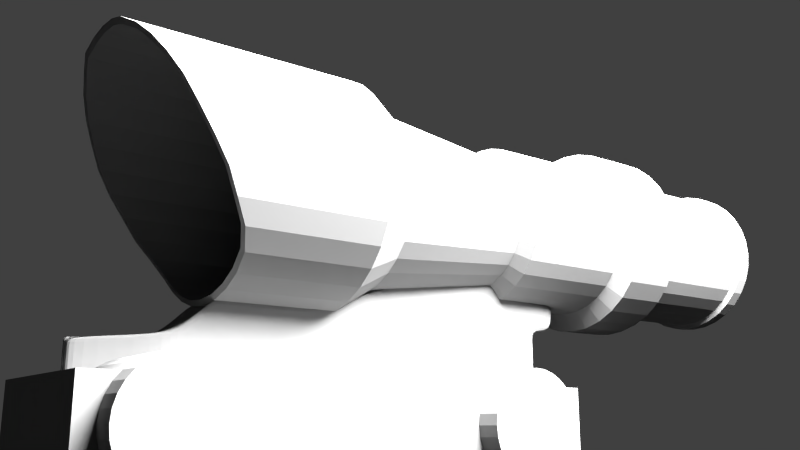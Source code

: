 # Source: acog_4x32.blend  (saved by Blender 2.67.0; exported with 4.5.12 LTS)
import bpy
from mathutils import Matrix  # noqa: F401  (used for matrix-valued properties, if any)

bpy.ops.wm.read_factory_settings(use_empty=True)
scene = bpy.context.scene
scene.name = 'Scene'

# ---- collections
col_collection_1 = bpy.data.collections.new('Collection 1'); scene.collection.children.link(col_collection_1)

# ---- materials (node trees are filled in below, after node groups)
mat_black = bpy.data.materials.new('Black')
mat_black.alpha_threshold = 0.0
mat_black.use_transparent_shadow = False
mat_black.diffuse_color = (0.1424, 0.1424, 0.1424, 1.0)
mat_black.roughness = 0.5
mat_black.specular_intensity = 0.2532
mat_black.line_color = (0.0, 0.0, 0.0, 1.0)

# ---- material node trees

# ---- world
world_world = bpy.data.worlds.new('World'); scene.world = world_world
world_world.color = (0.05088, 0.05088, 0.05088)
world_world.use_sun_shadow = False
world_world.sun_shadow_jitter_overblur = 0.0
world_world.cycles.sampling_method = 'MANUAL'
world_world.cycles.sample_map_resolution = 256

# ---- cameras
cam_camera = bpy.data.cameras.new('Camera')
cam_camera.clip_end = 100.0
cam_camera.lens = 35.0
cam_camera.sensor_width = 32.0
cam_camera.sensor_height = 18.0
cam_camera.ortho_scale = 7.314
cam_camera.dof.focus_distance = 0.0
cam_camera.dof.aperture_fstop = 128.0

# ---- lights
light_lamp = bpy.data.lights.new('Lamp', 'POINT')
light_lamp.transmission_factor = 0.0
light_lamp.cutoff_distance = 30.0
light_lamp.energy = 100.0
light_lamp.shadow_buffer_clip_start = 1.001
light_lamp.shadow_soft_size = 0.1
light_lamp.shadow_maximum_resolution = 0.006
light_lamp.use_absolute_resolution = True
light_lamp.cycles.use_multiple_importance_sampling = False

# ---- meshes
me_cube = bpy.data.meshes.new('Cube')
me_cube.from_pydata([(1.0, 1.0, -1.0), (1.0, -3.054, -1.0), (1.0, 1.0, 0.05447), (1.0, -3.054, -0.2277), (1.0, -1.333, 0.04452), (1.0, -1.317, -1.0), (1.0, -1.746, -1.0), (1.0, -1.746, -0.2206), (1.0, 0.306, -1.0), (1.0, 0.306, 0.2333), (1.0, 0.4386, -1.0), (1.0, 0.4386, 0.08775), (1.0, 0.4386, -0.2727), (1.0, 0.306, -0.2727), (1.0, 1.0, -0.2727), (1.0, -1.317, -0.2258), (1.0, 1.313, 0.05447), (1.0, 1.313, -0.2727), (1.0, -3.325, -1.0), (1.0, -3.325, -0.513), (0.3449, -4.232, -1.0), (0.3449, -4.232, -0.6426), (1.0, -3.515, -1.0), (1.0, -3.515, -0.5942), (0.6122, 1.0, 0.002301), (0.6122, 1.0, -1.0), (0.6122, -3.033, -0.2753), (0.6122, -3.033, -1.0), (0.6122, -1.317, -1.0), (0.6122, -1.317, -0.01277), (0.6122, 0.306, 0.1529), (0.6122, 0.306, -1.0), (0.6122, -1.746, -0.2736), (0.6122, -1.746, -1.0), (0.6122, 0.4386, -1.0), (0.6122, 0.4386, 0.007361), (0.6122, 1.0, -0.2727), (0.6122, 1.313, 0.002301), (0.6122, 1.313, -0.2727), (0.6122, -3.325, -0.513), (0.6122, -3.325, -1.0), (0.2111, -4.232, -0.6426), (-0.2111, -4.232, -0.6426), (-0.2111, -4.232, -1.0), (0.2111, -4.232, -1.0), (0.6122, -3.515, -1.0), (0.6122, -3.515, -0.5942), (0.0, 1.0, 0.002301), (0.0, 1.0, -1.0), (0.0, -3.033, -0.2753), (0.0, -3.033, -1.0), (0.0, -1.317, -1.0), (0.0, -1.317, -0.01277), (0.0, 0.306, 0.1529), (0.0, 0.306, -1.0), (0.0, -1.746, -0.274), (0.0, -1.746, -1.0), (0.0, 0.4386, -1.0), (0.0, 0.4386, 0.007361), (0.0, 1.0, -0.2727), (0.0, 1.313, 0.002301), (0.0, 1.313, -0.2727), (0.0, -3.325, -0.513), (0.0, -3.325, -1.0), (0.0, -4.232, -0.6426), (0.0, -4.232, -1.0), (0.0, -3.515, -1.0), (0.0, -3.515, -0.5942), (1.0, 1.0, -0.3566), (1.0, -3.054, -0.3274), (1.0, -1.317, -0.3566), (1.0, 0.306, -0.3566), (1.0, -1.746, -0.3566), (1.0, 0.4386, -0.3566), (1.0, -3.325, -0.5692), (0.3449, -4.232, -0.6839), (1.0, -3.515, -0.6411), (0.6122, 1.0, -0.3566), (0.2111, -4.232, -0.6839), (-0.2111, -4.232, -0.6839), (0.0, 1.0, -0.3566), (0.0, -4.232, -0.6839), (1.0, 0.4386, 0.05974), (1.0, 0.306, 0.2128), (1.0, 1.0, 0.02697), (1.0, -1.333, 0.09149), (1.0, 1.313, 0.02697), (0.6122, 1.313, -0.0252), (0.0, 1.313, -0.0252), (1.0, 0.306, -0.938), (1.0, -1.317, -0.938), (1.0, -3.054, -0.938), (1.0, 1.0, -0.938), (0.0, -4.232, -0.938), (0.0, 1.0, -0.938), (-0.2111, -4.232, -0.938), (0.2111, -4.232, -0.938), (0.6122, 1.0, -0.938), (1.0, -3.515, -0.938), (0.3449, -4.232, -0.938), (1.0, -3.325, -0.938), (1.0, 0.4386, -0.938), (1.0, -1.746, -0.938), (1.0, 0.3536, -1.0), (1.0, 0.3536, 0.181), (1.0, 0.3536, -0.2727), (0.6122, 0.3536, 0.1006), (0.6122, 0.3536, -1.0), (0.0, 0.3536, 0.1006), (0.0, 0.3536, -1.0), (1.0, 0.3536, -0.3566), (1.0, 0.3536, 0.1578), (1.0, 0.3536, -0.938), (1.0, -3.011, -0.2269), (1.0, -3.011, -1.0), (0.6122, -2.991, -1.0), (0.6122, -2.991, -0.2753), (0.0, -2.991, -1.0), (0.0, -2.991, -0.2753), (1.0, -3.011, -0.327), (1.0, -3.011, -0.938)], [], [(97, 92, 0, 25), (120, 91, 1, 114), (34, 25, 0, 10), (89, 90, 5, 8), (33, 28, 5, 6), (102, 6, 5, 90), (115, 33, 6, 114), (28, 31, 8, 5), (92, 101, 10, 0), (112, 89, 8, 103), (107, 34, 10, 103), (111, 83, 13, 105), (4, 7, 15, 85), (84, 82, 12, 14), (83, 85, 15, 13), (87, 86, 17, 38), (24, 2, 16, 37), (84, 14, 17, 86), (45, 22, 20, 44), (27, 1, 18, 40), (69, 3, 19, 74), (76, 23, 21, 75), (40, 18, 22, 45), (74, 19, 23, 76), (94, 97, 25, 48), (3, 26, 39, 19), (57, 48, 25, 34), (11, 2, 24, 35), (56, 51, 28, 33), (7, 4, 29, 32), (4, 9, 30, 29), (104, 11, 35, 106), (117, 56, 33, 115), (113, 7, 32, 116), (51, 54, 31, 28), (109, 57, 34, 107), (88, 87, 38, 61), (47, 24, 37, 60), (14, 36, 38, 17), (66, 45, 44, 65), (50, 27, 40, 63), (99, 96, 44, 20), (93, 95, 43, 65), (23, 46, 41, 21), (63, 40, 45, 66), (19, 39, 46, 23), (26, 49, 62, 39), (35, 24, 47, 58), (32, 29, 52, 55), (29, 30, 53, 52), (106, 35, 58, 108), (116, 32, 55, 118), (36, 59, 61, 38), (96, 93, 65, 44), (46, 67, 64, 41), (39, 62, 67, 46), (36, 14, 68, 77), (113, 3, 69, 119), (13, 15, 70, 71), (7, 72, 70, 15), (14, 12, 73, 68), (105, 13, 71, 110), (91, 69, 74, 100), (98, 76, 75, 99), (100, 74, 76, 98), (59, 36, 77, 80), (21, 41, 78, 75), (64, 42, 79, 81), (41, 64, 81, 78), (104, 9, 83, 111), (2, 11, 82, 84), (9, 4, 85, 83), (37, 16, 86, 87), (2, 84, 86, 16), (60, 37, 87, 88), (78, 81, 93, 96), (68, 73, 101, 92), (18, 100, 98, 22), (77, 68, 92, 97), (110, 71, 89, 112), (72, 102, 90, 70), (71, 70, 90, 89), (1, 91, 100, 18), (80, 77, 97, 94), (22, 98, 99, 20), (81, 79, 95, 93), (75, 78, 96, 99), (119, 69, 91, 120), (101, 112, 103, 10), (31, 107, 103, 8), (82, 111, 105, 12), (9, 104, 106, 30), (54, 109, 107, 31), (30, 106, 108, 53), (12, 105, 110, 73), (11, 104, 111, 82), (73, 110, 112, 101), (102, 120, 114, 6), (27, 115, 114, 1), (50, 117, 115, 27), (3, 113, 116, 26), (26, 116, 118, 49), (7, 113, 119, 72), (72, 119, 120, 102)])
me_cube.materials.append(mat_black)
me_cube.use_remesh_preserve_volume = False
me_cube.use_remesh_preserve_attributes = False
me_cube.use_mirror_vertex_groups = False
me_cube.update()
me_plane = bpy.data.meshes.new('Plane')
me_plane.from_pydata([], [], [])
me_plane.use_remesh_preserve_volume = False
me_plane.use_remesh_preserve_attributes = False
me_plane.use_mirror_vertex_groups = False
me_plane.update()
me_cylinder_001 = bpy.data.meshes.new('Cylinder.001')
me_cylinder_001.from_pydata([(0.0, 1.0, -1.0), (0.0, 1.0, 5.334), (0.1951, 0.9808, -1.0), (0.1951, 0.9808, 5.334), (0.3827, 0.9239, -1.0), (0.3827, 0.9239, 5.334), (0.5556, 0.8315, -1.0), (0.5556, 0.8315, 5.334), (0.7071, 0.7071, -1.0), (0.7071, 0.7071, 5.334), (0.8315, 0.5556, -1.0), (0.8315, 0.5556, 5.334), (0.9239, 0.3827, -1.0), (0.9239, 0.3827, 5.334), (0.9808, 0.1951, -1.0), (0.9808, 0.1951, 5.334), (1.0, 7.55e-08, -1.0), (1.0, -2.517e-07, 5.334), (0.9808, -0.1951, -1.0), (0.9808, -0.1951, 5.334), (0.9239, -0.3827, -1.0), (0.9239, -0.3827, 5.334), (0.8315, -0.5556, -1.0), (0.8315, -0.5556, 5.334), (0.7071, -0.7071, -1.0), (0.7071, -0.7071, 5.334), (0.5556, -0.8315, -1.0), (0.5556, -0.8315, 5.334), (0.3827, -0.9239, -1.0), (0.3827, -0.9239, 5.334), (0.1951, -0.9808, -1.0), (0.1951, -0.9808, 5.334), (-3.258e-07, -1.0, -1.0), (-3.258e-07, -1.0, 5.334), (-0.1951, -0.9808, -1.0), (-0.1951, -0.9808, 5.334), (-0.3827, -0.9239, -1.0), (-0.3827, -0.9239, 5.334), (-0.5556, -0.8315, -1.0), (-0.5556, -0.8315, 5.334), (-0.7071, -0.7071, -1.0), (-0.7071, -0.7071, 5.334), (-0.8315, -0.5556, -1.0), (-0.8315, -0.5556, 5.334), (-0.9239, -0.3827, -1.0), (-0.9239, -0.3827, 5.334), (-0.9808, -0.1951, -1.0), (-0.9808, -0.1951, 5.334), (-1.0, 9.656e-07, -1.0), (-1.0, 6.384e-07, 5.334), (-0.9808, 0.1951, -1.0), (-0.9808, 0.1951, 5.334), (-0.9239, 0.3827, -1.0), (-0.9239, 0.3827, 5.334), (-0.8315, 0.5556, -1.0), (-0.8315, 0.5556, 5.334), (-0.7071, 0.7071, -1.0), (-0.7071, 0.7071, 5.334), (-0.5556, 0.8315, -1.0), (-0.5556, 0.8315, 5.334), (-0.3827, 0.9239, -1.0), (-0.3827, 0.9239, 5.334), (-0.1951, 0.9808, -1.0), (-0.1951, 0.9808, 5.334), (-1.622e-06, 1.259, 7.431), (0.2455, 1.234, 7.431), (0.4816, 1.163, 7.431), (0.6992, 1.046, 7.431), (0.8899, 0.8899, 7.431), (1.046, 0.6992, 7.431), (1.163, 0.4816, 7.431), (1.234, 0.2455, 7.431), (1.259, -3.118e-07, 7.431), (1.234, -0.2455, 7.431), (1.163, -0.4816, 7.431), (1.046, -0.6992, 7.431), (0.8899, -0.8899, 7.431), (0.6992, -1.046, 7.431), (0.4816, -1.163, 7.431), (0.2455, -1.234, 7.431), (-2.032e-06, -1.259, 7.431), (-0.2455, -1.234, 7.431), (-0.4816, -1.163, 7.431), (-0.6992, -1.046, 7.431), (-0.8899, -0.8899, 7.431), (-1.046, -0.6992, 7.431), (-1.163, -0.4816, 7.431), (-1.234, -0.2455, 7.431), (-1.259, 8.084e-07, 7.431), (-1.234, 0.2455, 7.431), (-1.163, 0.4816, 7.431), (-1.046, 0.6992, 7.431), (-0.8899, 0.8899, 7.431), (-0.6992, 1.046, 7.431), (-0.4816, 1.163, 7.431), (-0.2455, 1.234, 7.431), (-1.631e-06, 1.568, 8.003), (0.3059, 1.538, 8.003), (0.6001, 1.449, 8.003), (0.8711, 1.304, 8.003), (1.109, 1.109, 8.003), (1.304, 0.8712, 8.003), (1.449, 0.6001, 8.003), (1.538, 0.3059, 8.003), (1.568, -3.655e-07, 8.003), (1.538, -0.3059, 8.003), (1.449, -0.6001, 8.003), (1.304, -0.8712, 8.003), (1.109, -1.109, 8.003), (0.8711, -1.304, 8.003), (0.6001, -1.449, 8.003), (0.3059, -1.538, 8.003), (-2.142e-06, -1.568, 8.003), (-0.3059, -1.538, 8.003), (-0.6001, -1.449, 8.003), (-0.8712, -1.304, 8.003), (-1.109, -1.109, 8.003), (-1.304, -0.8712, 8.003), (-1.449, -0.6001, 8.003), (-1.538, -0.3059, 8.003), (-1.568, 1.03e-06, 8.003), (-1.538, 0.3059, 8.003), (-1.449, 0.6001, 8.003), (-1.304, 0.8712, 8.003), (-1.109, 1.109, 8.003), (-0.8712, 1.304, 8.003), (-0.6001, 1.449, 8.003), (-0.3059, 1.538, 8.003), (-1.631e-06, 1.568, 11.28), (0.3059, 1.538, 11.28), (0.6001, 1.449, 11.28), (0.8711, 1.304, 11.28), (1.109, 1.109, 11.28), (1.304, 0.8712, 11.28), (1.449, 0.6001, 11.28), (1.538, 0.3059, 11.28), (1.568, -3.636e-07, 11.28), (1.538, -0.3059, 11.28), (1.449, -0.6001, 11.28), (1.304, -0.8712, 11.28), (1.109, -1.109, 11.28), (0.8711, -1.304, 11.28), (0.6001, -1.449, 11.28), (0.3059, -1.538, 11.28), (-2.142e-06, -1.568, 11.28), (-0.3059, -1.538, 11.28), (-0.6001, -1.449, 11.28), (-0.8712, -1.304, 11.28), (-1.109, -1.109, 11.28), (-1.304, -0.8712, 11.28), (-1.449, -0.6001, 11.28), (-1.538, -0.3059, 11.28), (-1.568, 1.032e-06, 11.28), (-1.538, 0.3059, 11.28), (-1.449, 0.6001, 11.28), (-1.304, 0.8712, 11.28), (-1.109, 1.109, 11.28), (-0.8712, 1.304, 11.28), (-0.6001, 1.449, 11.28), (-0.3059, 1.538, 11.28)], [], [(0, 1, 3, 2), (2, 3, 5, 4), (4, 5, 7, 6), (6, 7, 9, 8), (8, 9, 11, 10), (10, 11, 13, 12), (12, 13, 15, 14), (14, 15, 17, 16), (16, 17, 19, 18), (18, 19, 21, 20), (20, 21, 23, 22), (22, 23, 25, 24), (24, 25, 27, 26), (26, 27, 29, 28), (28, 29, 31, 30), (30, 31, 33, 32), (32, 33, 35, 34), (34, 35, 37, 36), (36, 37, 39, 38), (38, 39, 41, 40), (40, 41, 43, 42), (42, 43, 45, 44), (44, 45, 47, 46), (46, 47, 49, 48), (48, 49, 51, 50), (50, 51, 53, 52), (52, 53, 55, 54), (54, 55, 57, 56), (56, 57, 59, 58), (58, 59, 61, 60), (47, 45, 86, 87), (62, 63, 1, 0), (60, 61, 63, 62), (0, 2, 4, 6, 8, 10, 12, 14, 16, 18, 20, 22, 24, 26, 28, 30, 32, 34, 36, 38, 40, 42, 44, 46, 48, 50, 52, 54, 56, 58, 60, 62), (78, 77, 109, 110), (3, 1, 64, 65), (23, 21, 74, 75), (61, 59, 93, 94), (37, 35, 81, 82), (13, 11, 69, 70), (51, 49, 88, 89), (27, 25, 76, 77), (1, 63, 95, 64), (41, 39, 83, 84), (17, 15, 71, 72), (55, 53, 90, 91), (31, 29, 78, 79), (7, 5, 66, 67), (45, 43, 85, 86), (21, 19, 73, 74), (59, 57, 92, 93), (35, 33, 80, 81), (11, 9, 68, 69), (49, 47, 87, 88), (25, 23, 75, 76), (63, 61, 94, 95), (39, 37, 82, 83), (15, 13, 70, 71), (53, 51, 89, 90), (29, 27, 77, 78), (5, 3, 65, 66), (43, 41, 84, 85), (19, 17, 72, 73), (57, 55, 91, 92), (33, 31, 79, 80), (9, 7, 67, 68), (113, 112, 144, 145), (73, 72, 104, 105), (68, 67, 99, 100), (94, 93, 125, 126), (89, 88, 120, 121), (84, 83, 115, 116), (79, 78, 110, 111), (74, 73, 105, 106), (69, 68, 100, 101), (95, 94, 126, 127), (90, 89, 121, 122), (85, 84, 116, 117), (80, 79, 111, 112), (75, 74, 106, 107), (70, 69, 101, 102), (65, 64, 96, 97), (64, 95, 127, 96), (91, 90, 122, 123), (86, 85, 117, 118), (81, 80, 112, 113), (76, 75, 107, 108), (71, 70, 102, 103), (66, 65, 97, 98), (92, 91, 123, 124), (87, 86, 118, 119), (82, 81, 113, 114), (77, 76, 108, 109), (72, 71, 103, 104), (67, 66, 98, 99), (93, 92, 124, 125), (88, 87, 119, 120), (83, 82, 114, 115), (129, 128, 159, 158, 157, 156, 155, 154, 153, 152, 151, 150, 149, 148, 147, 146, 145, 144, 143, 142, 141, 140, 139, 138, 137, 136, 135, 134, 133, 132, 131, 130), (108, 107, 139, 140), (103, 102, 134, 135), (98, 97, 129, 130), (124, 123, 155, 156), (119, 118, 150, 151), (114, 113, 145, 146), (109, 108, 140, 141), (104, 103, 135, 136), (99, 98, 130, 131), (125, 124, 156, 157), (120, 119, 151, 152), (115, 114, 146, 147), (110, 109, 141, 142), (105, 104, 136, 137), (100, 99, 131, 132), (126, 125, 157, 158), (121, 120, 152, 153), (116, 115, 147, 148), (111, 110, 142, 143), (106, 105, 137, 138), (101, 100, 132, 133), (127, 126, 158, 159), (122, 121, 153, 154), (117, 116, 148, 149), (112, 111, 143, 144), (107, 106, 138, 139), (102, 101, 133, 134), (97, 96, 128, 129), (96, 127, 159, 128), (123, 122, 154, 155), (118, 117, 149, 150)])
me_cylinder_001.use_remesh_preserve_volume = False
me_cylinder_001.use_remesh_preserve_attributes = False
me_cylinder_001.use_mirror_vertex_groups = False
me_cylinder_001.update()
me_cylinder = bpy.data.meshes.new('Cylinder')
me_cylinder.from_pydata([(0.0, 1.0, -0.782), (0.0, 1.0, 0.9215), (0.1951, 0.9808, -0.782), (0.1951, 0.9808, 0.9215), (0.3827, 0.9239, -0.782), (0.3827, 0.9239, 0.9215), (0.5556, 0.8315, -0.782), (0.5556, 0.8315, 0.9215), (0.7071, 0.7071, -0.782), (0.7071, 0.7071, 0.9215), (0.8315, 0.5556, -0.782), (0.8315, 0.5556, 0.9215), (0.9239, 0.3827, -0.782), (0.9239, 0.3827, 0.9215), (0.9808, 0.1951, -0.782), (0.9808, 0.1951, 0.9215), (1.0, 5.904e-08, -0.782), (1.0, 8.142e-08, 0.9215), (0.9808, -0.1951, -0.782), (0.9808, -0.1951, 0.9215), (0.9239, -0.3827, -0.782), (0.9239, -0.3827, 0.9215), (0.8315, -0.5556, -0.782), (0.8315, -0.5556, 0.9215), (0.7071, -0.7071, -0.782), (0.7071, -0.7071, 0.9215), (0.5556, -0.8315, -0.782), (0.5556, -0.8315, 0.9215), (0.3827, -0.9239, -0.782), (0.3827, -0.9239, 0.9215), (0.1951, -0.9808, -0.782), (0.1951, -0.9808, 0.9215), (-3.258e-07, -1.0, -0.782), (-3.258e-07, -1.0, 0.9215), (-0.1951, -0.9808, -0.782), (-0.1951, -0.9808, 0.9215), (-0.3827, -0.9239, -0.782), (-0.3827, -0.9239, 0.9215), (-0.5556, -0.8315, -0.782), (-0.5556, -0.8315, 0.9215), (-0.7071, -0.7071, -0.782), (-0.7071, -0.7071, 0.9215), (-0.8315, -0.5556, -0.782), (-0.8315, -0.5556, 0.9215), (-0.9239, -0.3827, -0.782), (-0.9239, -0.3827, 0.9215), (-0.9808, -0.1951, -0.782), (-0.9808, -0.1951, 0.9215), (-1.0, 9.491e-07, -0.782), (-1.0, 9.715e-07, 0.9215), (-0.9808, 0.1951, -0.782), (-0.9808, 0.1951, 0.9215), (-0.9239, 0.3827, -0.782), (-0.9239, 0.3827, 0.9215), (-0.8315, 0.5556, -0.782), (-0.8315, 0.5556, 0.9215), (-0.7071, 0.7071, -0.782), (-0.7071, 0.7071, 0.9215), (-0.5556, 0.8315, -0.782), (-0.5556, 0.8315, 0.9215), (-0.3827, 0.9239, -0.782), (-0.3827, 0.9239, 0.9215), (-0.1951, 0.9808, -0.782), (-0.1951, 0.9808, 0.9215), (-2.621e-08, 1.278, 1.078), (0.2493, 1.253, 1.078), (0.489, 1.18, 1.078), (0.7099, 1.062, 1.078), (0.9035, 0.9035, 1.078), (1.062, 0.7099, 1.078), (1.18, 0.489, 1.078), (1.253, 0.2493, 1.078), (1.278, 6.464e-09, 1.078), (1.253, -0.2493, 1.078), (1.18, -0.489, 1.078), (1.062, -0.7099, 1.078), (0.9035, -0.9035, 1.078), (0.7099, -1.062, 1.078), (0.489, -1.18, 1.078), (0.2493, -1.253, 1.078), (-4.425e-07, -1.278, 1.078), (-0.2493, -1.253, 1.078), (-0.489, -1.18, 1.078), (-0.7099, -1.062, 1.078), (-0.9035, -0.9035, 1.078), (-1.062, -0.7099, 1.078), (-1.18, -0.489, 1.078), (-1.253, -0.2493, 1.078), (-1.278, 1.144e-06, 1.078), (-1.253, 0.2493, 1.078), (-1.18, 0.489, 1.078), (-1.062, 0.7099, 1.078), (-0.9035, 0.9035, 1.078), (-0.7099, 1.062, 1.078), (-0.489, 1.18, 1.078), (-0.2493, 1.253, 1.078), (-2.621e-08, 1.278, 1.834), (0.2493, 1.253, 1.834), (0.489, 1.18, 1.834), (0.7099, 1.062, 1.834), (0.9035, 0.9035, 1.834), (1.062, 0.7099, 1.834), (1.18, 0.489, 1.834), (1.253, 0.2493, 1.834), (1.278, 1.601e-08, 1.834), (1.253, -0.2493, 1.834), (1.18, -0.489, 1.834), (1.062, -0.7099, 1.834), (0.9035, -0.9035, 1.834), (0.7099, -1.062, 1.834), (0.489, -1.18, 1.834), (0.2493, -1.253, 1.834), (-4.425e-07, -1.278, 1.834), (-0.2493, -1.253, 1.834), (-0.489, -1.18, 1.834), (-0.7099, -1.062, 1.834), (-0.9035, -0.9035, 1.834), (-1.062, -0.7099, 1.834), (-1.18, -0.489, 1.834), (-1.253, -0.2493, 1.834), (-1.278, 1.153e-06, 1.834), (-1.253, 0.2493, 1.834), (-1.18, 0.489, 1.834), (-1.062, 0.7099, 1.834), (-0.9035, 0.9035, 1.834), (-0.7099, 1.062, 1.834), (-0.489, 1.18, 1.834), (-0.2493, 1.253, 1.834), (-1.481e-08, 1.048, 1.961), (0.2044, 1.027, 1.961), (0.4009, 0.9678, 1.961), (0.582, 0.871, 1.961), (0.7407, 0.7407, 1.961), (0.871, 0.582, 1.961), (0.9678, 0.4009, 1.961), (1.027, 0.2044, 1.961), (1.048, 5.733e-08, 1.961), (1.027, -0.2044, 1.961), (0.9678, -0.4009, 1.961), (0.871, -0.582, 1.961), (0.7407, -0.7407, 1.961), (0.582, -0.871, 1.961), (0.4009, -0.9678, 1.961), (0.2044, -1.027, 1.961), (-3.561e-07, -1.048, 1.961), (-0.2044, -1.027, 1.961), (-0.4009, -0.9678, 1.961), (-0.582, -0.871, 1.961), (-0.7407, -0.7407, 1.961), (-0.871, -0.582, 1.961), (-0.9678, -0.4009, 1.961), (-1.027, -0.2044, 1.961), (-1.048, 9.898e-07, 1.961), (-1.027, 0.2044, 1.961), (-0.9678, 0.4009, 1.961), (-0.871, 0.582, 1.961), (-0.7407, 0.7407, 1.961), (-0.582, 0.871, 1.961), (-0.4009, 0.9678, 1.961), (-0.2044, 1.027, 1.961), (-1.481e-08, 1.048, 3.502), (0.2044, 1.027, 3.502), (0.4009, 0.9678, 3.502), (0.582, 0.871, 3.502), (0.7407, 0.7407, 3.502), (0.871, 0.582, 3.502), (0.9678, 0.4009, 3.502), (1.027, 0.2044, 3.502), (1.048, -2.567e-08, 3.502), (1.027, -0.2044, 3.502), (0.9678, -0.4009, 3.502), (0.871, -0.582, 3.502), (0.7407, -0.7407, 3.502), (0.582, -0.871, 3.502), (0.4009, -0.9678, 3.502), (0.2044, -1.027, 3.502), (-3.561e-07, -1.048, 3.502), (-0.2044, -1.027, 3.502), (-0.4009, -0.9678, 3.502), (-0.582, -0.871, 3.502), (-0.7407, -0.7407, 3.502), (-0.871, -0.582, 3.502), (-0.9678, -0.4009, 3.502), (-1.027, -0.2044, 3.502), (-1.048, 9.068e-07, 3.502), (-1.027, 0.2044, 3.502), (-0.9678, 0.4009, 3.502), (-0.871, 0.582, 3.502), (-0.7407, 0.7407, 3.502), (-0.582, 0.871, 3.502), (-0.4009, 0.9678, 3.502), (-0.2044, 1.027, 3.502), (2.005e-09, 0.8851, 3.649), (0.1727, 0.8681, 3.649), (0.3387, 0.8177, 3.649), (0.4917, 0.7359, 3.649), (0.6259, 0.6259, 3.649), (0.7359, 0.4917, 3.649), (0.8177, 0.3387, 3.649), (0.8681, 0.1727, 3.649), (0.8851, -3.342e-09, 3.649), (0.8681, -0.1727, 3.649), (0.8177, -0.3387, 3.649), (0.7359, -0.4917, 3.649), (0.6259, -0.6259, 3.649), (0.4917, -0.7359, 3.649), (0.3387, -0.8177, 3.649), (0.1727, -0.8681, 3.649), (-2.864e-07, -0.8851, 3.649), (-0.1727, -0.8681, 3.649), (-0.3387, -0.8177, 3.649), (-0.4917, -0.7359, 3.649), (-0.6259, -0.6259, 3.649), (-0.7359, -0.4917, 3.649), (-0.8177, -0.3387, 3.649), (-0.8681, -0.1727, 3.649), (-0.8851, 7.845e-07, 3.649), (-0.8681, 0.1727, 3.649), (-0.8177, 0.3387, 3.649), (-0.7359, 0.4917, 3.649), (-0.6259, 0.6259, 3.649), (-0.4917, 0.7359, 3.649), (-0.3387, 0.8177, 3.649), (-0.1727, 0.8681, 3.649), (-4.578e-08, 1.105, 5.493), (0.2156, 1.084, 5.493), (0.4228, 1.021, 5.493), (0.6138, 0.9187, 5.493), (0.7813, 0.7813, 5.493), (0.9187, 0.6138, 5.493), (1.021, 0.4228, 5.493), (1.084, 0.2156, 5.493), (1.105, 9.928e-09, 5.493), (1.084, -0.2156, 5.493), (1.021, -0.4228, 5.493), (0.9187, -0.6138, 5.493), (0.7813, -0.7813, 5.493), (0.6138, -0.9187, 5.493), (0.4228, -1.021, 5.493), (0.2156, -1.084, 5.493), (-4.058e-07, -1.105, 5.493), (-0.2156, -1.084, 5.493), (-0.4228, -1.021, 5.493), (-0.6138, -0.9187, 5.493), (-0.7813, -0.7813, 5.493), (-0.9187, -0.6138, 5.493), (-1.021, -0.4228, 5.493), (-1.084, -0.2156, 5.493), (-1.105, 9.934e-07, 5.493), (-1.084, 0.2156, 5.493), (-1.021, 0.4228, 5.493), (-0.9187, 0.6138, 5.493), (-0.7813, 0.7813, 5.493), (-0.6138, 0.9187, 5.493), (-0.4228, 1.021, 5.493), (-0.2156, 1.084, 5.493), (-5.765e-08, 1.38, 5.974), (0.2693, 1.354, 5.974), (0.5282, 1.275, 5.974), (0.7668, 1.148, 5.974), (0.9759, 0.9759, 5.974), (1.148, 0.7668, 5.974), (1.275, 0.5282, 5.974), (1.354, 0.2693, 5.974), (1.38, -5.26e-08, 5.974), (1.354, -0.2693, 5.974), (1.275, -0.5282, 5.974), (1.148, -0.7668, 5.974), (0.9759, -0.9759, 5.974), (0.7668, -1.148, 5.974), (0.5282, -1.275, 5.974), (0.2693, -1.354, 5.974), (-5.074e-07, -1.38, 5.974), (-0.2693, -1.354, 5.974), (-0.5282, -1.275, 5.974), (-0.7668, -1.148, 5.974), (-0.9759, -0.9759, 5.974), (-1.148, -0.7668, 5.974), (-1.275, -0.5282, 5.974), (-1.354, -0.2693, 5.974), (-1.38, 1.176e-06, 5.974), (-1.354, 0.2693, 5.974), (-1.275, 0.5282, 5.974), (-1.148, 0.7668, 5.974), (-0.9759, 0.9759, 5.974), (-0.7668, 1.148, 5.974), (-0.5282, 1.275, 5.974), (-0.2693, 1.354, 5.974), (-5.765e-08, 1.38, 7.386), (0.2693, 1.354, 7.386), (0.5282, 1.275, 7.386), (0.7668, 1.148, 7.386), (0.9759, 0.9759, 7.386), (1.148, 0.7668, 7.386), (1.275, 0.5282, 7.386), (1.354, 0.2693, 7.386), (1.38, -2.61e-08, 7.386), (1.354, -0.2693, 7.386), (1.275, -0.5282, 7.386), (1.148, -0.7668, 7.386), (0.9759, -0.9759, 7.386), (0.7668, -1.148, 7.386), (0.5282, -1.275, 7.386), (0.2693, -1.354, 7.386), (-5.074e-07, -1.38, 7.386), (-0.2693, -1.354, 7.386), (-0.5282, -1.275, 7.386), (-0.7668, -1.148, 7.386), (-0.9759, -0.9759, 7.386), (-1.148, -0.7668, 7.386), (-1.275, -0.5282, 7.386), (-1.354, -0.2693, 7.386), (-1.38, 1.202e-06, 7.386), (-1.354, 0.2693, 7.386), (-1.275, 0.5282, 7.386), (-1.148, 0.7668, 7.386), (-0.9759, 0.9759, 7.386), (-0.7668, 1.148, 7.386), (-0.5282, 1.275, 7.386), (-0.2693, 1.354, 7.386), (-5.765e-08, 1.38, 8.645), (0.2693, 1.354, 8.645), (0.5282, 1.275, 8.645), (0.7668, 1.148, 8.572), (0.9759, 0.9759, 8.498), (1.148, 0.7668, 8.4), (1.275, 0.5282, 8.277), (1.354, 0.2693, 8.155), (1.38, 2.748e-08, 8.0), (1.354, -0.2693, 7.828), (1.275, -0.5282, 7.689), (1.148, -0.7668, 7.534), (0.9759, -0.9759, 7.444), (0.7668, -1.148, 7.419), (0.5282, -1.275, 7.411), (0.2693, -1.354, 7.411), (-5.074e-07, -1.38, 7.411), (-0.2693, -1.354, 7.411), (-0.5282, -1.275, 7.411), (-0.7668, -1.148, 7.419), (-0.9759, -0.9759, 7.444), (-1.148, -0.7668, 7.534), (-1.275, -0.5282, 7.689), (-1.354, -0.2693, 7.828), (-1.38, 1.256e-06, 8.0), (-1.354, 0.2693, 8.155), (-1.275, 0.5282, 8.277), (-1.148, 0.7668, 8.4), (-0.9759, 0.9759, 8.498), (-0.7668, 1.148, 8.572), (-0.5282, 1.275, 8.645), (-0.2693, 1.354, 8.645), (-7.537e-09, 1.063, -0.8229), (0.2075, 1.043, -0.8229), (0.407, 0.9825, -0.8229), (0.5908, 0.8842, -0.8229), (0.752, 0.752, -0.8229), (0.8842, 0.5908, -0.8229), (0.9825, 0.407, -0.8229), (1.043, 0.2075, -0.8229), (1.063, 4.798e-08, -0.8229), (1.043, -0.2075, -0.8229), (0.9825, -0.407, -0.8229), (0.8842, -0.5908, -0.8229), (0.752, -0.752, -0.8229), (0.5908, -0.8842, -0.8229), (0.407, -0.9825, -0.8229), (0.2075, -1.043, -0.8229), (-3.541e-07, -1.063, -0.8229), (-0.2075, -1.043, -0.8229), (-0.407, -0.9825, -0.8229), (-0.5908, -0.8842, -0.8229), (-0.752, -0.752, -0.8229), (-0.8842, -0.5908, -0.8229), (-0.9825, -0.407, -0.8229), (-1.043, -0.2075, -0.8229), (-1.063, 9.946e-07, -0.8229), (-1.043, 0.2075, -0.8229), (-0.9825, 0.407, -0.8229), (-0.8842, 0.5908, -0.8229), (-0.752, 0.752, -0.8229), (-0.5908, 0.8842, -0.8229), (-0.407, 0.9825, -0.8229), (-0.2075, 1.043, -0.8229), (-7.537e-09, 1.063, -1.014), (0.2075, 1.043, -1.014), (0.407, 0.9825, -1.014), (0.5908, 0.8842, -1.014), (0.752, 0.752, -1.014), (0.8842, 0.5908, -1.014), (0.9825, 0.407, -1.014), (1.043, 0.2075, -1.014), (1.063, 2.909e-08, -1.014), (1.043, -0.2075, -1.014), (0.9825, -0.407, -1.014), (0.8842, -0.5908, -1.014), (0.752, -0.752, -1.014), (0.5908, -0.8842, -1.014), (0.407, -0.9825, -1.014), (0.2075, -1.043, -1.014), (-3.541e-07, -1.063, -1.014), (-0.2075, -1.043, -1.014), (-0.407, -0.9825, -1.014), (-0.5908, -0.8842, -1.014), (-0.752, -0.752, -1.014), (-0.8842, -0.5908, -1.014), (-0.9825, -0.407, -1.014), (-1.043, -0.2075, -1.014), (-1.063, 9.757e-07, -1.014), (-1.043, 0.2075, -1.014), (-0.9825, 0.407, -1.014), (-0.8842, 0.5908, -1.014), (-0.752, 0.752, -1.014), (-0.5908, 0.8842, -1.014), (-0.407, 0.9825, -1.014), (-0.2075, 1.043, -1.014), (-4.459e-08, 1.189, 8.556), (0.2319, 1.166, 8.556), (0.455, 1.098, 8.556), (0.6605, 0.9885, 8.492), (0.8406, 0.8406, 8.429), (0.9885, 0.6605, 8.344), (1.098, 0.455, 8.239), (1.166, 0.2319, 8.133), (1.189, 6.779e-08, 7.999), (1.166, -0.2319, 7.851), (1.098, -0.455, 7.732), (0.9885, -0.6605, 7.598), (0.8406, -0.8406, 7.52), (0.6605, -0.9885, 7.499), (0.455, -1.098, 7.492), (0.2319, -1.166, 7.492), (-4.32e-07, -1.189, 7.492), (-0.2319, -1.166, 7.492), (-0.455, -1.098, 7.492), (-0.6605, -0.9885, 7.499), (-0.8406, -0.8406, 7.52), (-0.9885, -0.6605, 7.598), (-1.098, -0.455, 7.732), (-1.166, -0.2319, 7.851), (-1.189, 1.126e-06, 7.999), (-1.166, 0.2319, 8.133), (-1.098, 0.455, 8.239), (-0.9885, 0.6605, 8.344), (-0.8406, 0.8406, 8.429), (-0.6605, 0.9885, 8.492), (-0.455, 1.098, 8.556), (-0.2319, 1.166, 8.556), (-4.459e-08, 1.189, 6.88), (0.2319, 1.166, 6.88), (0.455, 1.098, 6.88), (0.6605, 0.9885, 6.816), (0.8406, 0.8406, 6.753), (0.9885, 0.6605, 6.669), (1.098, 0.455, 6.563), (1.166, 0.2319, 6.457), (1.189, 1.943e-07, 6.324), (1.166, -0.2319, 6.176), (1.098, -0.455, 6.056), (0.9885, -0.6605, 5.922), (0.8406, -0.8406, 5.845), (0.6605, -0.9885, 5.824), (0.455, -1.098, 5.817), (0.2319, -1.166, 5.817), (-4.32e-07, -1.189, 5.817), (-0.2319, -1.166, 5.817), (-0.455, -1.098, 5.817), (-0.6605, -0.9885, 5.824), (-0.8406, -0.8406, 5.845), (-0.9885, -0.6605, 5.922), (-1.098, -0.455, 6.056), (-1.166, -0.2319, 6.176), (-1.189, 1.253e-06, 6.324), (-1.166, 0.2319, 6.457), (-1.098, 0.455, 6.563), (-0.9885, 0.6605, 6.669), (-0.8406, 0.8406, 6.753), (-0.6605, 0.9885, 6.816), (-0.455, 1.098, 6.88), (-0.2319, 1.166, 6.88)], [], [(0, 1, 3, 2), (2, 3, 5, 4), (4, 5, 7, 6), (6, 7, 9, 8), (8, 9, 11, 10), (10, 11, 13, 12), (12, 13, 15, 14), (14, 15, 17, 16), (16, 17, 19, 18), (18, 19, 21, 20), (20, 21, 23, 22), (22, 23, 25, 24), (24, 25, 27, 26), (26, 27, 29, 28), (28, 29, 31, 30), (30, 31, 33, 32), (32, 33, 35, 34), (34, 35, 37, 36), (36, 37, 39, 38), (38, 39, 41, 40), (40, 41, 43, 42), (42, 43, 45, 44), (44, 45, 47, 46), (46, 47, 49, 48), (48, 49, 51, 50), (50, 51, 53, 52), (52, 53, 55, 54), (54, 55, 57, 56), (56, 57, 59, 58), (58, 59, 61, 60), (1, 63, 95, 64), (62, 63, 1, 0), (60, 61, 63, 62), (30, 32, 368, 367), (69, 68, 100, 101), (41, 39, 83, 84), (17, 15, 71, 72), (55, 53, 90, 91), (31, 29, 78, 79), (7, 5, 66, 67), (45, 43, 85, 86), (21, 19, 73, 74), (59, 57, 92, 93), (35, 33, 80, 81), (11, 9, 68, 69), (49, 47, 87, 88), (25, 23, 75, 76), (63, 61, 94, 95), (39, 37, 82, 83), (15, 13, 70, 71), (53, 51, 89, 90), (29, 27, 77, 78), (5, 3, 65, 66), (43, 41, 84, 85), (19, 17, 72, 73), (57, 55, 91, 92), (33, 31, 79, 80), (9, 7, 67, 68), (47, 45, 86, 87), (3, 1, 64, 65), (23, 21, 74, 75), (61, 59, 93, 94), (37, 35, 81, 82), (13, 11, 69, 70), (51, 49, 88, 89), (27, 25, 76, 77), (104, 103, 135, 136), (95, 94, 126, 127), (90, 89, 121, 122), (85, 84, 116, 117), (80, 79, 111, 112), (75, 74, 106, 107), (70, 69, 101, 102), (65, 64, 96, 97), (64, 95, 127, 96), (91, 90, 122, 123), (86, 85, 117, 118), (81, 80, 112, 113), (76, 75, 107, 108), (71, 70, 102, 103), (66, 65, 97, 98), (92, 91, 123, 124), (87, 86, 118, 119), (82, 81, 113, 114), (77, 76, 108, 109), (72, 71, 103, 104), (67, 66, 98, 99), (93, 92, 124, 125), (88, 87, 119, 120), (83, 82, 114, 115), (78, 77, 109, 110), (73, 72, 104, 105), (68, 67, 99, 100), (94, 93, 125, 126), (89, 88, 120, 121), (84, 83, 115, 116), (79, 78, 110, 111), (74, 73, 105, 106), (139, 138, 170, 171), (99, 98, 130, 131), (125, 124, 156, 157), (120, 119, 151, 152), (115, 114, 146, 147), (110, 109, 141, 142), (105, 104, 136, 137), (100, 99, 131, 132), (126, 125, 157, 158), (121, 120, 152, 153), (116, 115, 147, 148), (111, 110, 142, 143), (106, 105, 137, 138), (101, 100, 132, 133), (127, 126, 158, 159), (122, 121, 153, 154), (117, 116, 148, 149), (112, 111, 143, 144), (107, 106, 138, 139), (102, 101, 133, 134), (97, 96, 128, 129), (96, 127, 159, 128), (123, 122, 154, 155), (118, 117, 149, 150), (113, 112, 144, 145), (108, 107, 139, 140), (103, 102, 134, 135), (98, 97, 129, 130), (124, 123, 155, 156), (119, 118, 150, 151), (114, 113, 145, 146), (109, 108, 140, 141), (174, 173, 205, 206), (134, 133, 165, 166), (129, 128, 160, 161), (128, 159, 191, 160), (155, 154, 186, 187), (150, 149, 181, 182), (145, 144, 176, 177), (140, 139, 171, 172), (135, 134, 166, 167), (130, 129, 161, 162), (156, 155, 187, 188), (151, 150, 182, 183), (146, 145, 177, 178), (141, 140, 172, 173), (136, 135, 167, 168), (131, 130, 162, 163), (157, 156, 188, 189), (152, 151, 183, 184), (147, 146, 178, 179), (142, 141, 173, 174), (137, 136, 168, 169), (132, 131, 163, 164), (158, 157, 189, 190), (153, 152, 184, 185), (148, 147, 179, 180), (143, 142, 174, 175), (138, 137, 169, 170), (133, 132, 164, 165), (159, 158, 190, 191), (154, 153, 185, 186), (149, 148, 180, 181), (144, 143, 175, 176), (209, 208, 240, 241), (169, 168, 200, 201), (164, 163, 195, 196), (190, 189, 221, 222), (185, 184, 216, 217), (180, 179, 211, 212), (175, 174, 206, 207), (170, 169, 201, 202), (165, 164, 196, 197), (191, 190, 222, 223), (186, 185, 217, 218), (181, 180, 212, 213), (176, 175, 207, 208), (171, 170, 202, 203), (166, 165, 197, 198), (161, 160, 192, 193), (160, 191, 223, 192), (187, 186, 218, 219), (182, 181, 213, 214), (177, 176, 208, 209), (172, 171, 203, 204), (167, 166, 198, 199), (162, 161, 193, 194), (188, 187, 219, 220), (183, 182, 214, 215), (178, 177, 209, 210), (173, 172, 204, 205), (168, 167, 199, 200), (163, 162, 194, 195), (189, 188, 220, 221), (184, 183, 215, 216), (179, 178, 210, 211), (244, 243, 275, 276), (204, 203, 235, 236), (199, 198, 230, 231), (194, 193, 225, 226), (220, 219, 251, 252), (215, 214, 246, 247), (210, 209, 241, 242), (205, 204, 236, 237), (200, 199, 231, 232), (195, 194, 226, 227), (221, 220, 252, 253), (216, 215, 247, 248), (211, 210, 242, 243), (206, 205, 237, 238), (201, 200, 232, 233), (196, 195, 227, 228), (222, 221, 253, 254), (217, 216, 248, 249), (212, 211, 243, 244), (207, 206, 238, 239), (202, 201, 233, 234), (197, 196, 228, 229), (223, 222, 254, 255), (218, 217, 249, 250), (213, 212, 244, 245), (208, 207, 239, 240), (203, 202, 234, 235), (198, 197, 229, 230), (193, 192, 224, 225), (192, 223, 255, 224), (219, 218, 250, 251), (214, 213, 245, 246), (279, 278, 310, 311), (239, 238, 270, 271), (234, 233, 265, 266), (229, 228, 260, 261), (255, 254, 286, 287), (250, 249, 281, 282), (245, 244, 276, 277), (240, 239, 271, 272), (235, 234, 266, 267), (230, 229, 261, 262), (225, 224, 256, 257), (224, 255, 287, 256), (251, 250, 282, 283), (246, 245, 277, 278), (241, 240, 272, 273), (236, 235, 267, 268), (231, 230, 262, 263), (226, 225, 257, 258), (252, 251, 283, 284), (247, 246, 278, 279), (242, 241, 273, 274), (237, 236, 268, 269), (232, 231, 263, 264), (227, 226, 258, 259), (253, 252, 284, 285), (248, 247, 279, 280), (243, 242, 274, 275), (238, 237, 269, 270), (233, 232, 264, 265), (228, 227, 259, 260), (254, 253, 285, 286), (249, 248, 280, 281), (309, 308, 340, 341), (274, 273, 305, 306), (269, 268, 300, 301), (264, 263, 295, 296), (259, 258, 290, 291), (285, 284, 316, 317), (280, 279, 311, 312), (275, 274, 306, 307), (270, 269, 301, 302), (265, 264, 296, 297), (260, 259, 291, 292), (286, 285, 317, 318), (281, 280, 312, 313), (276, 275, 307, 308), (271, 270, 302, 303), (266, 265, 297, 298), (261, 260, 292, 293), (287, 286, 318, 319), (282, 281, 313, 314), (277, 276, 308, 309), (272, 271, 303, 304), (267, 266, 298, 299), (262, 261, 293, 294), (257, 256, 288, 289), (256, 287, 319, 288), (283, 282, 314, 315), (278, 277, 309, 310), (273, 272, 304, 305), (268, 267, 299, 300), (263, 262, 294, 295), (258, 257, 289, 290), (284, 283, 315, 316), (346, 345, 441, 442), (304, 303, 335, 336), (299, 298, 330, 331), (294, 293, 325, 326), (289, 288, 320, 321), (288, 319, 351, 320), (315, 314, 346, 347), (310, 309, 341, 342), (305, 304, 336, 337), (300, 299, 331, 332), (295, 294, 326, 327), (290, 289, 321, 322), (316, 315, 347, 348), (311, 310, 342, 343), (306, 305, 337, 338), (301, 300, 332, 333), (296, 295, 327, 328), (291, 290, 322, 323), (317, 316, 348, 349), (312, 311, 343, 344), (307, 306, 338, 339), (302, 301, 333, 334), (297, 296, 328, 329), (292, 291, 323, 324), (318, 317, 349, 350), (313, 312, 344, 345), (308, 307, 339, 340), (303, 302, 334, 335), (298, 297, 329, 330), (293, 292, 324, 325), (319, 318, 350, 351), (314, 313, 345, 346), (360, 361, 393, 392), (6, 8, 356, 355), (44, 46, 375, 374), (0, 2, 353, 352), (20, 22, 363, 362), (58, 60, 382, 381), (34, 36, 370, 369), (10, 12, 358, 357), (48, 50, 377, 376), (24, 26, 365, 364), (62, 0, 352, 383), (38, 40, 372, 371), (14, 16, 360, 359), (52, 54, 379, 378), (28, 30, 367, 366), (4, 6, 355, 354), (42, 44, 374, 373), (18, 20, 362, 361), (56, 58, 381, 380), (32, 34, 369, 368), (8, 10, 357, 356), (46, 48, 376, 375), (22, 24, 364, 363), (60, 62, 383, 382), (36, 38, 371, 370), (12, 14, 359, 358), (50, 52, 378, 377), (26, 28, 366, 365), (2, 4, 354, 353), (40, 42, 373, 372), (16, 18, 361, 360), (54, 56, 380, 379), (384, 385, 386, 387, 388, 389, 390, 391, 392, 393, 394, 395, 396, 397, 398, 399, 400, 401, 402, 403, 404, 405, 406, 407, 408, 409, 410, 411, 412, 413, 414, 415), (355, 356, 388, 387), (381, 382, 414, 413), (376, 377, 409, 408), (371, 372, 404, 403), (366, 367, 399, 398), (361, 362, 394, 393), (356, 357, 389, 388), (382, 383, 415, 414), (377, 378, 410, 409), (372, 373, 405, 404), (367, 368, 400, 399), (362, 363, 395, 394), (357, 358, 390, 389), (352, 353, 385, 384), (383, 352, 384, 415), (378, 379, 411, 410), (373, 374, 406, 405), (368, 369, 401, 400), (363, 364, 396, 395), (358, 359, 391, 390), (353, 354, 386, 385), (379, 380, 412, 411), (374, 375, 407, 406), (369, 370, 402, 401), (364, 365, 397, 396), (359, 360, 392, 391), (354, 355, 387, 386), (380, 381, 413, 412), (375, 376, 408, 407), (370, 371, 403, 402), (365, 366, 398, 397), (420, 419, 451, 452), (341, 340, 436, 437), (336, 335, 431, 432), (331, 330, 426, 427), (326, 325, 421, 422), (321, 320, 416, 417), (320, 351, 447, 416), (347, 346, 442, 443), (342, 341, 437, 438), (337, 336, 432, 433), (332, 331, 427, 428), (327, 326, 422, 423), (322, 321, 417, 418), (348, 347, 443, 444), (343, 342, 438, 439), (338, 337, 433, 434), (333, 332, 428, 429), (328, 327, 423, 424), (323, 322, 418, 419), (349, 348, 444, 445), (344, 343, 439, 440), (339, 338, 434, 435), (334, 333, 429, 430), (329, 328, 424, 425), (324, 323, 419, 420), (350, 349, 445, 446), (345, 344, 440, 441), (340, 339, 435, 436), (335, 334, 430, 431), (330, 329, 425, 426), (325, 324, 420, 421), (351, 350, 446, 447), (449, 448, 479, 478, 477, 476, 475, 474, 473, 472, 471, 470, 469, 468, 467, 466, 465, 464, 463, 462, 461, 460, 459, 458, 457, 456, 455, 454, 453, 452, 451, 450), (446, 445, 477, 478), (441, 440, 472, 473), (436, 435, 467, 468), (431, 430, 462, 463), (426, 425, 457, 458), (421, 420, 452, 453), (447, 446, 478, 479), (442, 441, 473, 474), (437, 436, 468, 469), (432, 431, 463, 464), (427, 426, 458, 459), (422, 421, 453, 454), (417, 416, 448, 449), (416, 447, 479, 448), (443, 442, 474, 475), (438, 437, 469, 470), (433, 432, 464, 465), (428, 427, 459, 460), (423, 422, 454, 455), (418, 417, 449, 450), (444, 443, 475, 476), (439, 438, 470, 471), (434, 433, 465, 466), (429, 428, 460, 461), (424, 423, 455, 456), (419, 418, 450, 451), (445, 444, 476, 477), (440, 439, 471, 472), (435, 434, 466, 467), (430, 429, 461, 462), (425, 424, 456, 457)])
me_cylinder.materials.append(mat_black)
me_cylinder.use_remesh_preserve_volume = False
me_cylinder.use_remesh_preserve_attributes = False
me_cylinder.use_mirror_vertex_groups = False
me_cylinder.update()
me_cube_002 = bpy.data.meshes.new('Cube.002')
me_cube_002.from_pydata([(-0.5614, 0.3186, -0.7408), (0.5614, 0.3186, -0.7408), (-0.5614, 0.3078, -0.8503), (0.5614, 0.3078, -0.8503), (-0.5614, 0.2759, -0.9557), (0.5614, 0.2759, -0.9557), (-0.5614, 0.224, -1.053), (0.5614, 0.224, -1.053), (-0.5614, 0.1542, -1.138), (0.5614, 0.1542, -1.138), (-0.5614, 0.06914, -1.208), (0.5614, 0.06914, -1.208), (-0.5614, -0.02791, -1.259), (0.5614, -0.02791, -1.259), (-0.5614, -0.1332, -1.291), (0.5614, -0.1332, -1.291), (-0.5614, -0.2427, -1.302), (0.5614, -0.2427, -1.302), (-0.5614, -0.3523, -1.291), (0.5614, -0.3523, -1.291), (-0.5614, -0.4576, -1.259), (0.5614, -0.4576, -1.259), (-0.5614, -0.5546, -1.208), (0.5614, -0.5546, -1.208), (-0.5614, -0.6397, -1.138), (0.5614, -0.6397, -1.138), (-0.5614, -0.7095, -1.053), (0.5614, -0.7095, -1.053), (-0.5614, -0.7614, -0.9557), (0.5614, -0.7614, -0.9557), (-0.5614, -0.7933, -0.8503), (0.5614, -0.7933, -0.8503), (-0.5614, -0.8041, -0.7408), (0.5614, -0.8041, -0.7408), (-0.5614, -0.7933, -0.6313), (0.5614, -0.7933, -0.6313), (-0.5614, -0.7614, -0.526), (0.5614, -0.7614, -0.526), (-0.5614, -0.7095, -0.429), (0.5614, -0.7095, -0.429), (-0.5614, -0.6397, -0.3439), (0.5614, -0.6397, -0.3439), (-0.5614, -0.5546, -0.2741), (0.5614, -0.5546, -0.2741), (-0.5614, -0.4576, -0.2222), (0.5614, -0.4576, -0.2222), (-0.5614, -0.3523, -0.1902), (0.5614, -0.3523, -0.1902), (-0.5614, -0.2427, -0.1795), (0.5614, -0.2427, -0.1795), (-0.5614, -0.1332, -0.1902), (0.5614, -0.1332, -0.1902), (-0.5614, -0.02791, -0.2222), (0.5614, -0.02791, -0.2222), (-0.5614, 0.06914, -0.2741), (0.5614, 0.06914, -0.2741), (-0.5614, 0.1542, -0.3439), (0.5614, 0.1542, -0.3439), (-0.5614, 0.224, -0.429), (0.5614, 0.224, -0.429), (-0.5614, 0.2759, -0.526), (0.5614, 0.2759, -0.526), (-0.5614, 0.3078, -0.6313), (0.5614, 0.3078, -0.6313)], [], [(0, 1, 3, 2), (2, 3, 5, 4), (4, 5, 7, 6), (6, 7, 9, 8), (8, 9, 11, 10), (10, 11, 13, 12), (12, 13, 15, 14), (14, 15, 17, 16), (16, 17, 19, 18), (18, 19, 21, 20), (20, 21, 23, 22), (22, 23, 25, 24), (24, 25, 27, 26), (26, 27, 29, 28), (28, 29, 31, 30), (30, 31, 33, 32), (32, 33, 35, 34), (34, 35, 37, 36), (36, 37, 39, 38), (38, 39, 41, 40), (40, 41, 43, 42), (42, 43, 45, 44), (44, 45, 47, 46), (46, 47, 49, 48), (48, 49, 51, 50), (50, 51, 53, 52), (52, 53, 55, 54), (54, 55, 57, 56), (56, 57, 59, 58), (58, 59, 61, 60), (3, 1, 63, 61, 59, 57, 55, 53, 51, 49, 47, 45, 43, 41, 39, 37, 35, 33, 31, 29, 27, 25, 23, 21, 19, 17, 15, 13, 11, 9, 7, 5), (62, 63, 1, 0), (60, 61, 63, 62), (0, 2, 4, 6, 8, 10, 12, 14, 16, 18, 20, 22, 24, 26, 28, 30, 32, 34, 36, 38, 40, 42, 44, 46, 48, 50, 52, 54, 56, 58, 60, 62)])
me_cube_002.materials.append(mat_black)
me_cube_002.use_remesh_preserve_volume = False
me_cube_002.use_remesh_preserve_attributes = False
me_cube_002.use_mirror_vertex_groups = False
me_cube_002.update()
me_cube_001 = bpy.data.meshes.new('Cube.001')
me_cube_001.from_pydata([(-1.0, -1.0, -1.0), (-1.0, 4.315, -1.0), (1.0, 4.315, -1.0), (1.0, -1.0, -1.0), (-1.0, -1.0, -0.3296), (-1.0, 4.315, -0.3296), (1.0, 4.315, -0.3296), (1.0, -1.0, -0.3296)], [], [(4, 5, 1, 0), (5, 6, 2, 1), (6, 7, 3, 2), (7, 4, 0, 3), (0, 1, 2, 3), (7, 6, 5, 4)])
me_cube_001.materials.append(mat_black)
me_cube_001.use_remesh_preserve_volume = False
me_cube_001.use_remesh_preserve_attributes = False
me_cube_001.use_mirror_vertex_groups = False
me_cube_001.update()

# ---- objects
ob_cube_001 = bpy.data.objects.new('Cube.001', me_cube)
ob_point_eye = bpy.data.objects.new('point_eye', me_plane)
ob_hole = bpy.data.objects.new('Hole', me_cylinder_001)
ob_cylinder = bpy.data.objects.new('Cylinder', me_cylinder)
ob_clincher2 = bpy.data.objects.new('Clincher2', me_cube_002)
ob_clincher1 = bpy.data.objects.new('Clincher1', me_cube_002)
ob_cube = bpy.data.objects.new('Cube', me_cube_001)
ob_lamp = bpy.data.objects.new('Lamp', light_lamp)
ob_camera = bpy.data.objects.new('Camera', cam_camera)

# ---- transforms, parenting, visibility, modifiers, constraints
ob_cube_001.location = (0.0, -0.07959, 0.03023)
ob_cube_001.scale = (0.006429, 0.025, 0.025)
ob_cube_001.lineart.crease_threshold = 0.0
_m = ob_cube_001.modifiers.new('Subsurf', 'SUBSURF')
_m.uv_smooth = 'PRESERVE_CORNERS'
_m.quality = 2
_m.show_only_control_edges = False
_m = ob_cube_001.modifiers.new('Mirror', 'MIRROR')
ob_point_eye.location = (0.0, 0.1227, 0.05343)
ob_point_eye.scale = (0.65, 0.65, 0.65)
ob_point_eye.lineart.crease_threshold = 0.0
ob_hole.location = (-2.857e-05, 0.02641, 0.0537)
ob_hole.rotation_euler = (1.571, 0.0, 0.0)
ob_hole.scale = (0.01867, 0.01867, 0.01867)
ob_hole.hide_render = True
ob_hole.lineart.crease_threshold = 0.0
ob_cylinder.location = (-2.857e-05, 0.009027, 0.05369)
ob_cylinder.rotation_euler = (1.571, 0.0, 0.0)
ob_cylinder.scale = (0.02222, 0.02222, 0.02222)
ob_cylinder.lineart.crease_threshold = 0.0
_m = ob_cylinder.modifiers.new('Boolean', 'BOOLEAN')
_m.object = ob_hole
_m.solver = 'FAST'
ob_clincher2.location = (0.01716, -0.07401, 0.01491)
ob_clincher2.scale = (0.02482, 0.02482, 0.02482)
ob_clincher2.lineart.crease_threshold = 0.0
ob_clincher1.location = (0.01761, -0.1659, 0.01491)
ob_clincher1.scale = (0.02482, 0.02482, 0.02482)
ob_clincher1.lineart.crease_threshold = 0.0
ob_cube.location = (-2.857e-05, -0.1655, 0.01454)
ob_cube.scale = (0.02482, 0.02482, 0.02482)
ob_cube.lineart.crease_threshold = 0.0
ob_lamp.location = (0.1012, -0.05255, 0.1882)
ob_lamp.rotation_euler = (0.6503, 0.05522, 1.866)
ob_lamp.scale = (0.02482, 0.02482, 0.02482)
ob_lamp.lock_rotations_4d = False
ob_lamp.empty_display_type = 'ARROWS'
ob_lamp.color = (0.0, 0.0, 0.0, 0.0)
ob_lamp.lineart.crease_threshold = 0.0
ob_camera.location = (0.1857, -0.2391, -0.004331)
ob_camera.rotation_euler = (1.8, -1.069e-05, 0.9248)
ob_camera.scale = (0.5, 0.5, 0.5)
ob_camera.lock_rotations_4d = False
ob_camera.empty_display_type = 'ARROWS'
ob_camera.color = (0.0, 0.0, 0.0, 0.0)
ob_camera.display_type = 'WIRE'
ob_camera.lineart.crease_threshold = 0.0

# ---- collection membership
col_collection_1.objects.link(ob_cube_001)
col_collection_1.objects.link(ob_point_eye)
col_collection_1.objects.link(ob_hole)
col_collection_1.objects.link(ob_cylinder)
col_collection_1.objects.link(ob_clincher2)
col_collection_1.objects.link(ob_clincher1)
col_collection_1.objects.link(ob_cube)
col_collection_1.objects.link(ob_lamp)
col_collection_1.objects.link(ob_camera)

# ---- scene / render settings (as saved in the file)
scene.camera = ob_camera
scene.frame_start = 1; scene.frame_end = 250; scene.frame_set(1)
scene.render.engine = 'BLENDER_EEVEE_NEXT'
scene.render.image_settings.color_mode = 'RGB'
scene.render.image_settings.compression = 90
scene.render.resolution_percentage = 50
scene.render.dither_intensity = 0.0
scene.render.bake_margin = 2
scene.cycles.use_denoising = False
scene.cycles.samples = 10
scene.cycles.sampling_pattern = 'TABULATED_SOBOL'
scene.cycles.light_sampling_threshold = 0.0
scene.cycles.use_adaptive_sampling = False
scene.cycles.use_light_tree = False
scene.cycles.blur_glossy = 0.0
scene.cycles.volume_bounces = 1
scene.cycles.pixel_filter_type = 'GAUSSIAN'
scene.cycles.sample_clamp_indirect = 0.0
scene.view_settings.view_transform = 'Standard'
bpy.context.view_layer.update()
